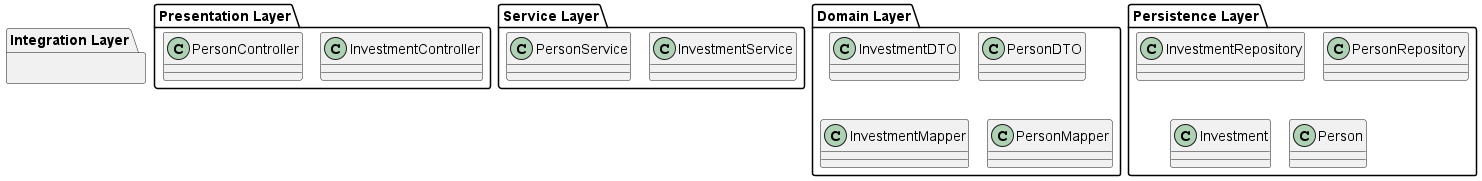

The diagram above was rendered by PlantUML. Its source (embedded in the PNG):
@startuml
!pragma layout smetana

package "Presentation Layer" {
    class InvestmentController
    class PersonController
}

package "Service Layer" {
    class InvestmentService
    class PersonService
}

package "Integration Layer" {
}

package "Domain Layer" {
    class InvestmentDTO
    class PersonDTO
    class InvestmentMapper
    class PersonMapper
}

package "Persistence Layer" {
    class InvestmentRepository
    class PersonRepository
    class Investment
    class Person
}
@enduml